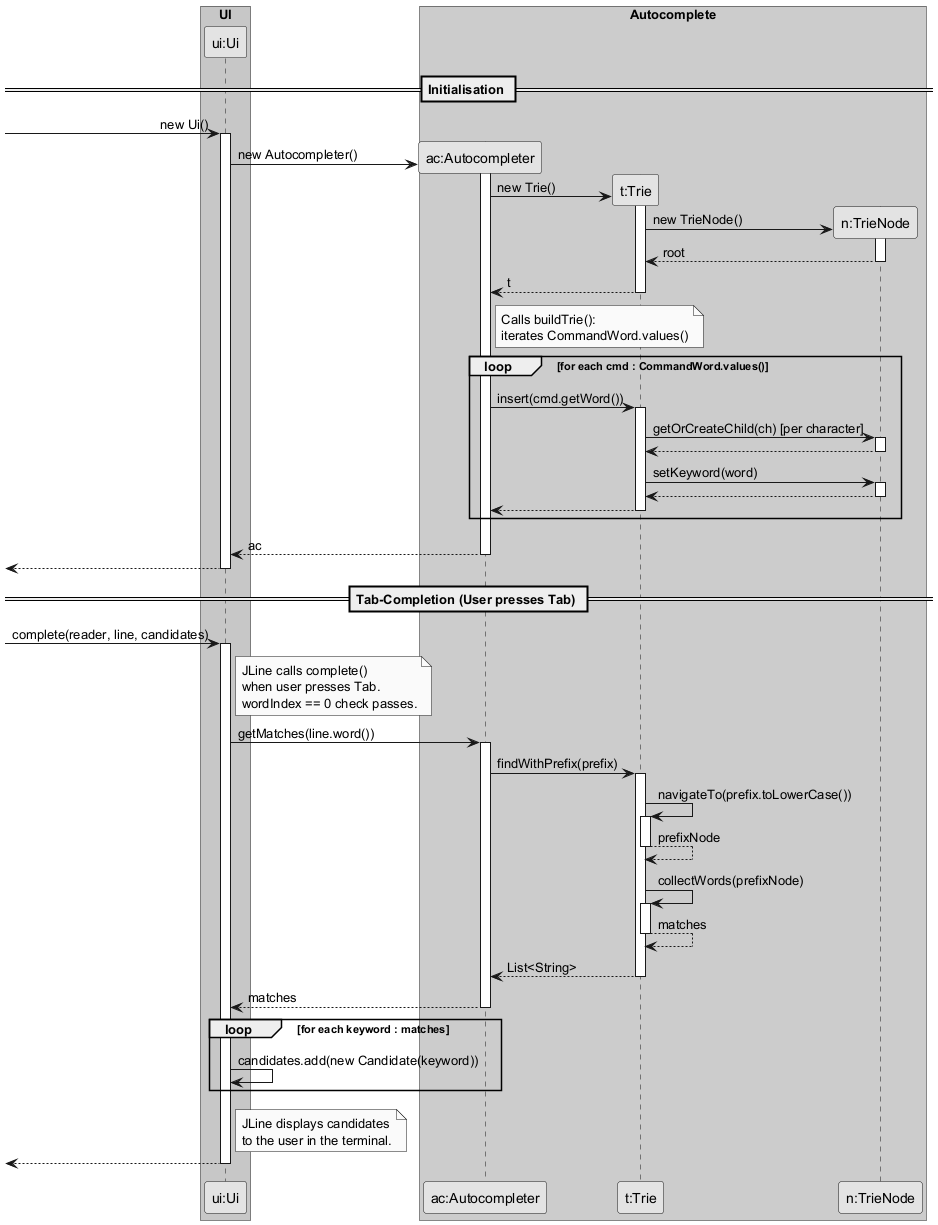

The diagram above was rendered by PlantUML. Its source (embedded in the PNG):
@startuml
!pragma teoz true
skinparam monochrome true
skinparam shadowing false

box "UI" #LightGreen
participant "ui:Ui" as Ui
end box

box "Autocomplete" #LightBlue
participant "ac:Autocompleter" as Autocompleter
participant "t:Trie" as Trie
participant "n:TrieNode" as TrieNode
end box

== Initialisation ==

[-> Ui : new Ui()
activate Ui

create Autocompleter
Ui -> Autocompleter : new Autocompleter()
activate Autocompleter

create Trie
Autocompleter -> Trie : new Trie()
activate Trie

create TrieNode
Trie -> TrieNode : new TrieNode()
activate TrieNode
TrieNode --> Trie : root
deactivate TrieNode

Trie --> Autocompleter : t
deactivate Trie

note right of Autocompleter
  Calls buildTrie():
  iterates CommandWord.values()
end note

loop for each cmd : CommandWord.values()
    Autocompleter -> Trie : insert(cmd.getWord())
    activate Trie
    Trie -> TrieNode : getOrCreateChild(ch) [per character]
    activate TrieNode
    TrieNode --> Trie
    deactivate TrieNode
    Trie -> TrieNode : setKeyword(word)
    activate TrieNode
    TrieNode --> Trie
    deactivate TrieNode
    Trie --> Autocompleter
    deactivate Trie
end

Autocompleter --> Ui : ac
deactivate Autocompleter

[<-- Ui
deactivate Ui

== Tab-Completion (User presses Tab) ==

[-> Ui : complete(reader, line, candidates)
activate Ui

note right of Ui
  JLine calls complete()
  when user presses Tab.
  wordIndex == 0 check passes.
end note

Ui -> Autocompleter : getMatches(line.word())
activate Autocompleter

Autocompleter -> Trie : findWithPrefix(prefix)
activate Trie

Trie -> Trie : navigateTo(prefix.toLowerCase())
activate Trie
Trie --> Trie : prefixNode
deactivate Trie

Trie -> Trie : collectWords(prefixNode)
activate Trie
Trie --> Trie : matches
deactivate Trie

Trie --> Autocompleter : List<String>
deactivate Trie

Autocompleter --> Ui : matches
deactivate Autocompleter

loop for each keyword : matches
    Ui -> Ui : candidates.add(new Candidate(keyword))
end

note right of Ui
  JLine displays candidates
  to the user in the terminal.
end note

[<-- Ui
deactivate Ui

@enduml